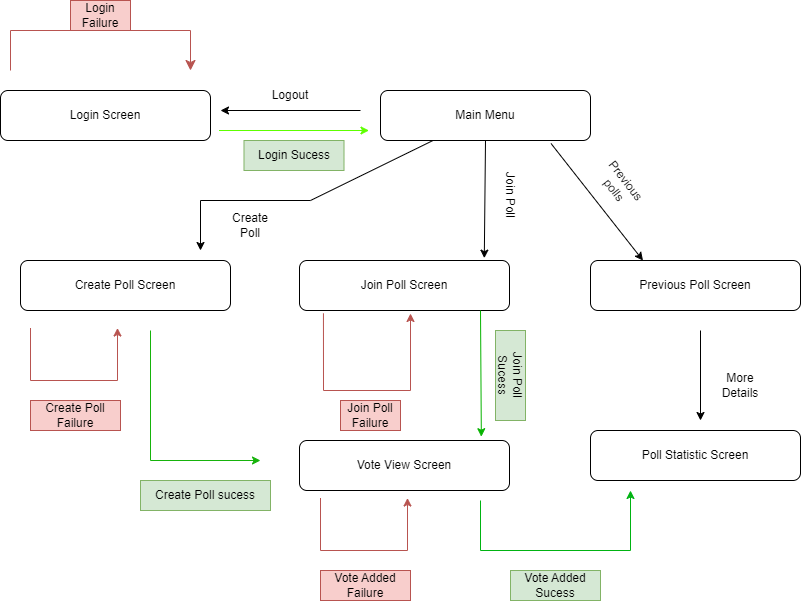

The diagram above was exported from draw.io. Its source (the exported page's mxGraphModel, read from the mxfile embedded in the PNG):
<mxGraphModel dx="1059" dy="671" grid="1" gridSize="10" guides="1" tooltips="1" connect="1" arrows="0" fold="1" page="1" pageScale="1" pageWidth="827" pageHeight="1169" background="none" math="0" shadow="0">
  <root>
    <mxCell id="0" />
    <mxCell id="1" parent="0" />
    <mxCell id="p6pmv9_gEFwv3yy3puyt-2" value="Login Screen" style="rounded=1;whiteSpace=wrap;html=1;" parent="1" vertex="1">
      <mxGeometry x="10" y="100" width="210" height="50" as="geometry" />
    </mxCell>
    <mxCell id="p6pmv9_gEFwv3yy3puyt-4" value="" style="edgeStyle=elbowEdgeStyle;elbow=vertical;endArrow=classic;html=1;curved=0;rounded=0;endSize=8;startSize=8;fillColor=#f8cecc;strokeColor=#b85450;" parent="1" edge="1">
      <mxGeometry width="50" height="50" relative="1" as="geometry">
        <mxPoint x="20" y="80" as="sourcePoint" />
        <mxPoint x="200" y="80" as="targetPoint" />
        <Array as="points">
          <mxPoint x="95" y="40" />
        </Array>
      </mxGeometry>
    </mxCell>
    <mxCell id="p6pmv9_gEFwv3yy3puyt-6" value="Login Failure" style="text;html=1;strokeColor=#b85450;fillColor=#f8cecc;align=center;verticalAlign=middle;whiteSpace=wrap;rounded=0;" parent="1" vertex="1">
      <mxGeometry x="80" y="10" width="60" height="30" as="geometry" />
    </mxCell>
    <mxCell id="p6pmv9_gEFwv3yy3puyt-7" value="Main Menu" style="rounded=1;whiteSpace=wrap;html=1;" parent="1" vertex="1">
      <mxGeometry x="390" y="100" width="210" height="50" as="geometry" />
    </mxCell>
    <mxCell id="p6pmv9_gEFwv3yy3puyt-8" value="" style="endArrow=classic;html=1;rounded=0;fillColor=#d5e8d4;strokeColor=#5eff00;" parent="1" edge="1">
      <mxGeometry width="50" height="50" relative="1" as="geometry">
        <mxPoint x="228.5" y="140" as="sourcePoint" />
        <mxPoint x="378.5" y="140" as="targetPoint" />
      </mxGeometry>
    </mxCell>
    <mxCell id="p6pmv9_gEFwv3yy3puyt-9" value="Login Sucess" style="text;html=1;strokeColor=#82b366;fillColor=#d5e8d4;align=center;verticalAlign=middle;whiteSpace=wrap;rounded=0;" parent="1" vertex="1">
      <mxGeometry x="253.5" y="150" width="100" height="30" as="geometry" />
    </mxCell>
    <mxCell id="p6pmv9_gEFwv3yy3puyt-10" value="" style="endArrow=classic;html=1;rounded=0;" parent="1" edge="1">
      <mxGeometry width="50" height="50" relative="1" as="geometry">
        <mxPoint x="370" y="120" as="sourcePoint" />
        <mxPoint x="230" y="120" as="targetPoint" />
      </mxGeometry>
    </mxCell>
    <mxCell id="p6pmv9_gEFwv3yy3puyt-11" value="Logout" style="text;html=1;strokeColor=none;fillColor=none;align=center;verticalAlign=middle;whiteSpace=wrap;rounded=0;" parent="1" vertex="1">
      <mxGeometry x="270" y="90" width="60" height="30" as="geometry" />
    </mxCell>
    <mxCell id="p6pmv9_gEFwv3yy3puyt-12" value="Create Poll Screen" style="rounded=1;whiteSpace=wrap;html=1;" parent="1" vertex="1">
      <mxGeometry x="30" y="270" width="210" height="50" as="geometry" />
    </mxCell>
    <mxCell id="p6pmv9_gEFwv3yy3puyt-13" value="Join Poll Screen" style="rounded=1;whiteSpace=wrap;html=1;" parent="1" vertex="1">
      <mxGeometry x="309" y="270" width="210" height="50" as="geometry" />
    </mxCell>
    <mxCell id="p6pmv9_gEFwv3yy3puyt-14" value="Previous Poll Screen" style="rounded=1;whiteSpace=wrap;html=1;" parent="1" vertex="1">
      <mxGeometry x="600" y="270" width="210" height="50" as="geometry" />
    </mxCell>
    <mxCell id="p6pmv9_gEFwv3yy3puyt-15" value="" style="endArrow=classic;html=1;rounded=0;exitX=0.25;exitY=1;exitDx=0;exitDy=0;" parent="1" source="p6pmv9_gEFwv3yy3puyt-7" edge="1">
      <mxGeometry width="50" height="50" relative="1" as="geometry">
        <mxPoint x="450" y="240" as="sourcePoint" />
        <mxPoint x="210" y="260" as="targetPoint" />
        <Array as="points">
          <mxPoint x="320" y="210" />
          <mxPoint x="210" y="210" />
        </Array>
      </mxGeometry>
    </mxCell>
    <mxCell id="p6pmv9_gEFwv3yy3puyt-16" value="" style="endArrow=classic;html=1;rounded=0;exitX=0.5;exitY=1;exitDx=0;exitDy=0;entryX=0.88;entryY=-0.047;entryDx=0;entryDy=0;entryPerimeter=0;" parent="1" source="p6pmv9_gEFwv3yy3puyt-7" target="p6pmv9_gEFwv3yy3puyt-13" edge="1">
      <mxGeometry width="50" height="50" relative="1" as="geometry">
        <mxPoint x="450" y="240" as="sourcePoint" />
        <mxPoint x="500" y="190" as="targetPoint" />
      </mxGeometry>
    </mxCell>
    <mxCell id="p6pmv9_gEFwv3yy3puyt-17" value="" style="endArrow=classic;html=1;rounded=0;exitX=0.812;exitY=1.06;exitDx=0;exitDy=0;exitPerimeter=0;entryX=0.25;entryY=0;entryDx=0;entryDy=0;" parent="1" source="p6pmv9_gEFwv3yy3puyt-7" target="p6pmv9_gEFwv3yy3puyt-14" edge="1">
      <mxGeometry width="50" height="50" relative="1" as="geometry">
        <mxPoint x="600" y="210" as="sourcePoint" />
        <mxPoint x="650" y="160" as="targetPoint" />
      </mxGeometry>
    </mxCell>
    <mxCell id="p6pmv9_gEFwv3yy3puyt-18" value="Previous polls" style="text;html=1;strokeColor=none;fillColor=none;align=center;verticalAlign=middle;whiteSpace=wrap;rounded=0;rotation=52;" parent="1" vertex="1">
      <mxGeometry x="600" y="180" width="60" height="30" as="geometry" />
    </mxCell>
    <mxCell id="p6pmv9_gEFwv3yy3puyt-19" value="Join Poll" style="text;html=1;strokeColor=none;fillColor=none;align=center;verticalAlign=middle;whiteSpace=wrap;rounded=0;rotation=90;" parent="1" vertex="1">
      <mxGeometry x="490" y="190" width="60" height="30" as="geometry" />
    </mxCell>
    <mxCell id="p6pmv9_gEFwv3yy3puyt-20" value="Create Poll" style="text;html=1;strokeColor=none;fillColor=none;align=center;verticalAlign=middle;whiteSpace=wrap;rounded=0;" parent="1" vertex="1">
      <mxGeometry x="230" y="220" width="60" height="30" as="geometry" />
    </mxCell>
    <mxCell id="p6pmv9_gEFwv3yy3puyt-23" value="" style="endArrow=classic;html=1;rounded=0;fillColor=#d5e8d4;strokeColor=#00B312;" parent="1" edge="1">
      <mxGeometry width="50" height="50" relative="1" as="geometry">
        <mxPoint x="490" y="510" as="sourcePoint" />
        <mxPoint x="640" y="500" as="targetPoint" />
        <Array as="points">
          <mxPoint x="490" y="560" />
          <mxPoint x="640" y="560" />
        </Array>
      </mxGeometry>
    </mxCell>
    <mxCell id="p6pmv9_gEFwv3yy3puyt-24" value="Vote Added Sucess" style="text;html=1;strokeColor=#82b366;fillColor=#d5e8d4;align=center;verticalAlign=middle;whiteSpace=wrap;rounded=0;" parent="1" vertex="1">
      <mxGeometry x="520" y="580" width="90" height="30" as="geometry" />
    </mxCell>
    <mxCell id="p6pmv9_gEFwv3yy3puyt-26" value="" style="endArrow=classic;html=1;rounded=0;" parent="1" edge="1">
      <mxGeometry width="50" height="50" relative="1" as="geometry">
        <mxPoint x="710" y="340" as="sourcePoint" />
        <mxPoint x="710" y="430" as="targetPoint" />
      </mxGeometry>
    </mxCell>
    <mxCell id="p6pmv9_gEFwv3yy3puyt-27" value="Poll Statistic Screen" style="rounded=1;whiteSpace=wrap;html=1;" parent="1" vertex="1">
      <mxGeometry x="600" y="440" width="210" height="50" as="geometry" />
    </mxCell>
    <mxCell id="p6pmv9_gEFwv3yy3puyt-28" value="More Details" style="text;html=1;strokeColor=none;fillColor=none;align=center;verticalAlign=middle;whiteSpace=wrap;rounded=0;" parent="1" vertex="1">
      <mxGeometry x="720" y="380" width="60" height="30" as="geometry" />
    </mxCell>
    <mxCell id="p6pmv9_gEFwv3yy3puyt-29" value="" style="endArrow=classic;html=1;rounded=0;fillColor=#d5e8d4;strokeColor=#16B30B;" parent="1" edge="1">
      <mxGeometry width="50" height="50" relative="1" as="geometry">
        <mxPoint x="160" y="340" as="sourcePoint" />
        <mxPoint x="270" y="470" as="targetPoint" />
        <Array as="points">
          <mxPoint x="160" y="470" />
        </Array>
      </mxGeometry>
    </mxCell>
    <mxCell id="p6pmv9_gEFwv3yy3puyt-30" value="Create Poll sucess" style="text;html=1;strokeColor=#82b366;fillColor=#d5e8d4;align=center;verticalAlign=middle;whiteSpace=wrap;rounded=0;" parent="1" vertex="1">
      <mxGeometry x="150" y="490" width="130" height="30" as="geometry" />
    </mxCell>
    <mxCell id="htKB4IcrySRLYOy5Drpi-1" value="Vote View Screen" style="rounded=1;whiteSpace=wrap;html=1;" vertex="1" parent="1">
      <mxGeometry x="309" y="450" width="210" height="50" as="geometry" />
    </mxCell>
    <mxCell id="htKB4IcrySRLYOy5Drpi-2" value="" style="endArrow=classic;html=1;rounded=0;exitX=0.902;exitY=1.038;exitDx=0;exitDy=0;exitPerimeter=0;entryX=0.906;entryY=-0.038;entryDx=0;entryDy=0;entryPerimeter=0;fillColor=#d5e8d4;strokeColor=#06B300;" edge="1" parent="1">
      <mxGeometry width="50" height="50" relative="1" as="geometry">
        <mxPoint x="490.00000000000006" y="320" as="sourcePoint" />
        <mxPoint x="490.84" y="446.20000000000016" as="targetPoint" />
      </mxGeometry>
    </mxCell>
    <mxCell id="htKB4IcrySRLYOy5Drpi-3" value="Join Poll Sucess" style="text;html=1;strokeColor=#82b366;fillColor=#d5e8d4;align=center;verticalAlign=middle;whiteSpace=wrap;rounded=0;rotation=90;" vertex="1" parent="1">
      <mxGeometry x="475" y="370" width="90" height="30" as="geometry" />
    </mxCell>
    <mxCell id="htKB4IcrySRLYOy5Drpi-4" value="" style="endArrow=classic;html=1;rounded=0;exitX=0.114;exitY=1.056;exitDx=0;exitDy=0;exitPerimeter=0;fillColor=#f8cecc;strokeColor=#b85450;" edge="1" parent="1" source="p6pmv9_gEFwv3yy3puyt-13">
      <mxGeometry width="50" height="50" relative="1" as="geometry">
        <mxPoint x="450" y="410" as="sourcePoint" />
        <mxPoint x="420" y="323" as="targetPoint" />
        <Array as="points">
          <mxPoint x="333" y="400" />
          <mxPoint x="420" y="400" />
        </Array>
      </mxGeometry>
    </mxCell>
    <mxCell id="htKB4IcrySRLYOy5Drpi-5" value="Join Poll Failure" style="text;html=1;strokeColor=#b85450;fillColor=#f8cecc;align=center;verticalAlign=middle;whiteSpace=wrap;rounded=0;" vertex="1" parent="1">
      <mxGeometry x="350" y="410" width="60" height="30" as="geometry" />
    </mxCell>
    <mxCell id="htKB4IcrySRLYOy5Drpi-6" value="" style="endArrow=classic;html=1;rounded=0;exitX=0.114;exitY=1.056;exitDx=0;exitDy=0;exitPerimeter=0;fillColor=#f8cecc;strokeColor=#b85450;" edge="1" parent="1">
      <mxGeometry width="50" height="50" relative="1" as="geometry">
        <mxPoint x="330" y="507.5" as="sourcePoint" />
        <mxPoint x="417" y="507.5" as="targetPoint" />
        <Array as="points">
          <mxPoint x="330" y="560" />
          <mxPoint x="417" y="560" />
        </Array>
      </mxGeometry>
    </mxCell>
    <mxCell id="htKB4IcrySRLYOy5Drpi-7" value="Vote Added Failure" style="text;html=1;strokeColor=#b85450;fillColor=#f8cecc;align=center;verticalAlign=middle;whiteSpace=wrap;rounded=0;" vertex="1" parent="1">
      <mxGeometry x="330" y="580" width="90" height="30" as="geometry" />
    </mxCell>
    <mxCell id="htKB4IcrySRLYOy5Drpi-8" value="" style="endArrow=classic;html=1;rounded=0;exitX=0.114;exitY=1.056;exitDx=0;exitDy=0;exitPerimeter=0;fillColor=#f8cecc;strokeColor=#b85450;" edge="1" parent="1">
      <mxGeometry width="50" height="50" relative="1" as="geometry">
        <mxPoint x="40" y="337.5" as="sourcePoint" />
        <mxPoint x="127" y="337.5" as="targetPoint" />
        <Array as="points">
          <mxPoint x="40" y="390" />
          <mxPoint x="127" y="390" />
        </Array>
      </mxGeometry>
    </mxCell>
    <mxCell id="htKB4IcrySRLYOy5Drpi-9" value="Create Poll Failure" style="text;html=1;strokeColor=#b85450;fillColor=#f8cecc;align=center;verticalAlign=middle;whiteSpace=wrap;rounded=0;" vertex="1" parent="1">
      <mxGeometry x="40" y="410" width="90" height="30" as="geometry" />
    </mxCell>
  </root>
</mxGraphModel>